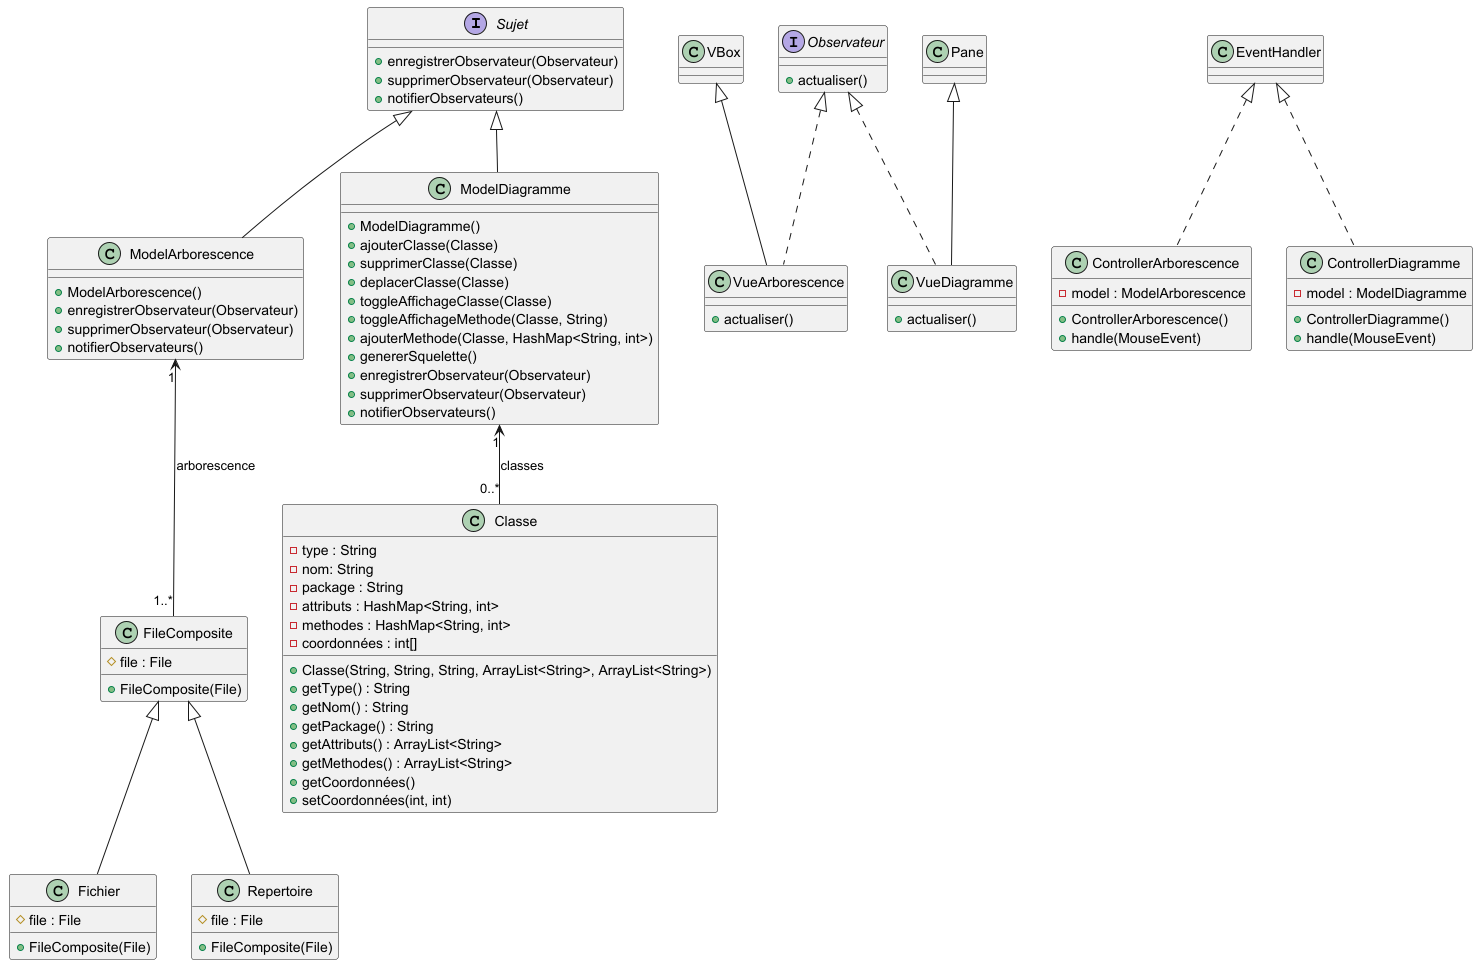

The diagram above was rendered by PlantUML. Its source (embedded in the PNG):
@startuml
interface Sujet {
    + enregistrerObservateur(Observateur)
    + supprimerObservateur(Observateur)
    + notifierObservateurs()
}

interface Observateur {
    + actualiser()
}

class VueArborescence {
    + actualiser()
}

class VueDiagramme {
    + actualiser()
}

class ModelArborescence {
    + ModelArborescence()
    + enregistrerObservateur(Observateur)
    + supprimerObservateur(Observateur)
    + notifierObservateurs()
}

class ModelDiagramme {
    + ModelDiagramme()
    + ajouterClasse(Classe)
    + supprimerClasse(Classe)
    + deplacerClasse(Classe)
    + toggleAffichageClasse(Classe)
    + toggleAffichageMethode(Classe, String)
    + ajouterMethode(Classe, HashMap<String, int>)
    + genererSquelette()
    + enregistrerObservateur(Observateur)
    + supprimerObservateur(Observateur)
    + notifierObservateurs()
}

class ControllerArborescence {
    - model : ModelArborescence
    + ControllerArborescence()
    + handle(MouseEvent)
}

class ControllerDiagramme {
    - model : ModelDiagramme
    + ControllerDiagramme()
    + handle(MouseEvent)
}

class FileComposite {
    # file : File
    + FileComposite(File)
}

class Fichier {
    # file : File
    + FileComposite(File)
}

class Repertoire {
    # file : File
    + FileComposite(File)
}

class Classe {
    - type : String
    - nom: String
    - package : String
    - attributs : HashMap<String, int>
    - methodes : HashMap<String, int>
    - coordonnées : int[]
    + Classe(String, String, String, ArrayList<String>, ArrayList<String>)
    + getType() : String
    + getNom() : String
    + getPackage() : String
    + getAttributs() : ArrayList<String>
    + getMethodes() : ArrayList<String>
    + getCoordonnées()
    + setCoordonnées(int, int)
}

Sujet <|-- ModelArborescence
Sujet <|-- ModelDiagramme

Observateur <|.. VueArborescence
Observateur <|.. VueDiagramme

VBox <|-- VueArborescence
Pane <|-- VueDiagramme

FileComposite <|-- Fichier
FileComposite <|-- Repertoire

ModelDiagramme "1" <-- "0..*" Classe : classes
ModelArborescence "1" <-- "1..*" FileComposite : arborescence

EventHandler <|.. ControllerArborescence
EventHandler <|.. ControllerDiagramme
@enduml